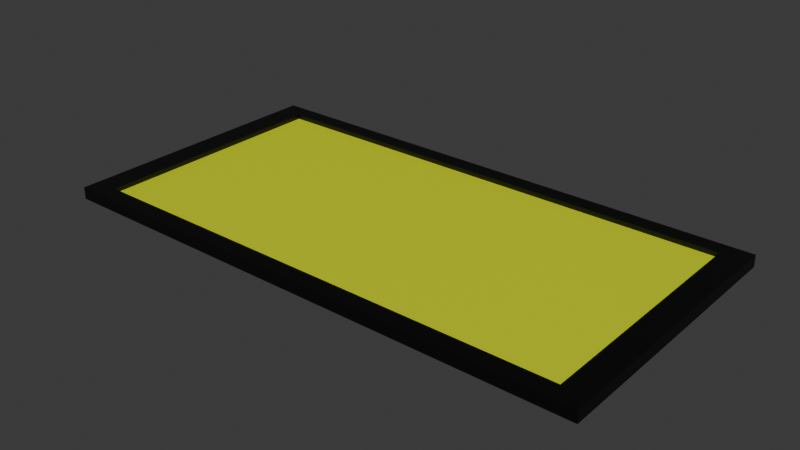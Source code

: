 # Source: Warning_Sign.blend  (saved by Blender 4.0.36; exported with 4.5.12 LTS)
import bpy
from mathutils import Matrix  # noqa: F401  (used for matrix-valued properties, if any)

bpy.ops.wm.read_factory_settings(use_empty=True)
scene = bpy.context.scene
scene.name = 'Scene'

# ---- collections
col_collection = bpy.data.collections.new('Collection'); scene.collection.children.link(col_collection)

# ---- materials (node trees are filled in below, after node groups)
mat_material_001 = bpy.data.materials.new('Material.001')
mat_material_001.use_transparent_shadow = False
mat_screen = bpy.data.materials.new('Screen')
mat_screen.use_transparent_shadow = False

# ---- material node trees
mat_material_001.use_nodes = True; mat_material_001.node_tree.nodes.clear()
_N = mat_material_001.node_tree.nodes; _L = mat_material_001.node_tree.links
n0 = _N.new('ShaderNodeBsdfPrincipled'); n0.name = 'Principled BSDF'; n0.location = (10, 300)
n0.inputs[0].default_value = (0.0, 0.0, 0.0, 1.0)
n0.inputs[3].default_value = 1.45
n1 = _N.new('ShaderNodeOutputMaterial'); n1.name = 'Material Output'; n1.location = (300, 300)
_L.new(n0.outputs[0], n1.inputs[0])
n1.is_active_output = True
mat_screen.use_nodes = True; mat_screen.node_tree.nodes.clear()
_N = mat_screen.node_tree.nodes; _L = mat_screen.node_tree.links
n0 = _N.new('ShaderNodeBsdfPrincipled'); n0.name = 'Principled BSDF'; n0.location = (10, 300)
n0.inputs[0].default_value = (0.6772, 0.8002, 0.0, 1.0)
n0.inputs[3].default_value = 1.45
n1 = _N.new('ShaderNodeOutputMaterial'); n1.name = 'Material Output'; n1.location = (300, 300)
_L.new(n0.outputs[0], n1.inputs[0])
n1.is_active_output = True

# ---- world
world_world = bpy.data.worlds.new('World'); scene.world = world_world
world_world.use_nodes = True; world_world.node_tree.nodes.clear()
_N = world_world.node_tree.nodes; _L = world_world.node_tree.links
n0 = _N.new('ShaderNodeOutputWorld'); n0.name = 'World Output'; n0.location = (300, 300)
n1 = _N.new('ShaderNodeBackground'); n1.name = 'Background'; n1.location = (10, 300)
n1.inputs[0].default_value = (0.05088, 0.05088, 0.05088, 1.0)
_L.new(n1.outputs[0], n0.inputs[0])
n0.is_active_output = True
world_world.color = (0.05088, 0.05088, 0.05088)
world_world.use_sun_shadow = False
world_world.sun_shadow_jitter_overblur = 0.0

# ---- meshes
me_warning_sign = bpy.data.meshes.new('Warning Sign')
me_warning_sign.from_pydata([(-2.0, -1.0, 0.0), (-1.875, -0.9373, 0.05575), (-2.0, 1.0, 0.0), (-1.875, 0.9373, 0.05575), (2.0, -1.0, 0.0), (1.875, -0.9373, 0.05575), (2.0, 1.0, 0.0), (1.875, 0.9373, 0.05575), (-2.064, 1.064, 0.0), (-2.064, -1.064, 0.0), (-2.064, -1.064, 0.05575), (-2.064, 1.064, 0.05575), (2.064, 1.064, 0.0), (2.064, 1.064, 0.05575), (2.064, -1.064, 0.0), (2.064, -1.064, 0.05575), (-1.875, -0.9373, 0.09114), (-1.875, 0.9373, 0.09114), (1.875, 0.9373, 0.09114), (-2.064, 1.064, 0.09114), (1.875, -0.9373, 0.09114), (2.064, 1.064, 0.09114), (-2.064, -1.064, 0.09114), (2.064, -1.064, 0.09114)], [], [(6, 2, 8, 12), (7, 5, 20, 18), (0, 4, 14, 9), (10, 15, 23, 22), (2, 6, 4, 0), (7, 3, 1, 5), (9, 10, 11, 8), (8, 11, 13, 12), (12, 13, 15, 14), (14, 15, 10, 9), (11, 10, 22, 19), (3, 7, 18, 17), (2, 0, 9, 8), (4, 6, 12, 14), (18, 20, 23, 21), (17, 18, 21, 19), (16, 17, 19, 22), (20, 16, 22, 23), (13, 11, 19, 21), (1, 3, 17, 16), (5, 1, 16, 20), (15, 13, 21, 23)])
me_warning_sign.polygons.foreach_set('material_index', [0, 0, 0, 0, 0, 1, 0, 0, 0, 0, 0, 0, 0, 0, 0, 0, 0, 0, 0, 0, 0, 0])
_uv = me_warning_sign.uv_layers.new(name='UVMap')
_uv.uv.foreach_set('vector', [0.375, 0.5, 0.125, 0.5, 0.125, 0.5, 0.375, 0.5, 0.625, 0.5, 0.625, 0.75, 0.625, 0.75, 0.625, 0.5, 0.125, 0.75, 0.375, 0.75, 0.375, 0.75, 0.125, 0.75, 0.625, 1.0, 0.625, 0.75, 0.625, 0.75, 0.625, 1.0, 0.125, 0.5, 0.375, 0.5, 0.375, 0.75, 0.125, 0.75, 1.0, 7.071e-05, 1.0, 0.9999, 7.075e-05, 0.9999, 7.07e-05, 7.07e-05, 0.375, 0.0, 0.625, 0.0, 0.625, 0.25, 0.375, 0.25, 0.375, 0.25, 0.625, 0.25, 0.625, 0.5, 0.375, 0.5, 0.375, 0.5, 0.625, 0.5, 0.625, 0.75, 0.375, 0.75, 0.375, 0.75, 0.625, 0.75, 0.625, 1.0, 0.375, 1.0, 0.625, 0.25, 0.625, 0.0, 0.625, 0.0, 0.625, 0.25, 0.875, 0.5, 0.625, 0.5, 0.625, 0.5, 0.875, 0.5, 0.125, 0.5, 0.125, 0.75, 0.125, 0.75, 0.125, 0.5, 0.375, 0.75, 0.375, 0.5, 0.375, 0.5, 0.375, 0.75, 0.625, 0.5, 0.625, 0.75, 0.625, 0.75, 0.625, 0.5, 0.875, 0.5, 0.625, 0.5, 0.625, 0.5, 0.875, 0.5, 0.875, 0.75, 0.875, 0.5, 0.875, 0.5, 0.875, 0.75, 0.625, 0.75, 0.875, 0.75, 0.875, 0.75, 0.625, 0.75, 0.625, 0.5, 0.625, 0.25, 0.625, 0.25, 0.625, 0.5, 0.875, 0.75, 0.875, 0.5, 0.875, 0.5, 0.875, 0.75, 0.625, 0.75, 0.875, 0.75, 0.875, 0.75, 0.625, 0.75, 0.625, 0.75, 0.625, 0.5, 0.625, 0.5, 0.625, 0.75])
me_warning_sign.materials.append(mat_material_001)
me_warning_sign.materials.append(mat_screen)
me_warning_sign.update()

# ---- objects
ob_warning_sign = bpy.data.objects.new('Warning Sign', me_warning_sign)

# ---- transforms, parenting, visibility, modifiers, constraints
ob_warning_sign.location = (0.0, 0.0, 0.0)

# ---- collection membership
col_collection.objects.link(ob_warning_sign)

# ---- scene / render settings (as saved in the file)
scene.frame_start = 1; scene.frame_end = 250; scene.frame_set(1)
scene.render.engine = 'BLENDER_EEVEE_NEXT'
scene.cycles.sampling_pattern = 'TABULATED_SOBOL'
bpy.context.view_layer.update()

# ---- added for rendering (the .blend has no active camera and no usable light): camera, sun
cam_auto = bpy.data.cameras.new('AutoCamera')
cam_auto.lens = 50.0
cam_auto.sensor_width = 36.0
cam_auto.clip_end = 1000.0
ob_auto_camera = bpy.data.objects.new('AutoCamera', cam_auto)
scene.collection.objects.link(ob_auto_camera)
ob_auto_camera.location = (4.29871, -5.15845, 3.48453)
ob_auto_camera.rotation_euler = (1.09748, -7.21219e-08, 0.694738)
scene.camera = ob_auto_camera
light_auto_sun = bpy.data.lights.new('AutoSun', 'SUN')
light_auto_sun.energy = 3.0
light_auto_sun.angle = 0.0523599
ob_auto_sun = bpy.data.objects.new('AutoSun', light_auto_sun)
scene.collection.objects.link(ob_auto_sun)
ob_auto_sun.rotation_euler = (0.872665, 0.174533, 0.523599)
bpy.context.view_layer.update()
